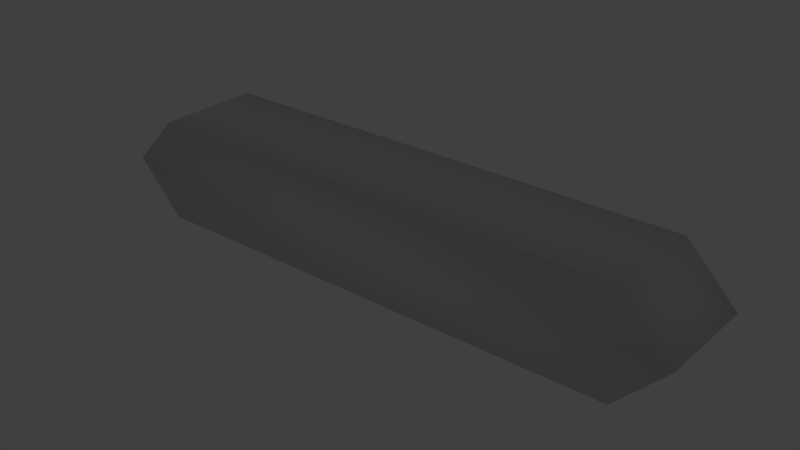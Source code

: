 # Source: gfx_lightFlash_a.blend  (saved by Blender 2.76.0; exported with 4.5.12 LTS)
import bpy
from mathutils import Matrix  # noqa: F401  (used for matrix-valued properties, if any)

bpy.ops.wm.read_factory_settings(use_empty=True)
scene = bpy.context.scene
scene.name = 'Scene'

# ---- collections
col_collection_1 = bpy.data.collections.new('Collection 1'); scene.collection.children.link(col_collection_1)

# ---- materials (node trees are filled in below, after node groups)
mat_material = bpy.data.materials.new('Material')
mat_material.alpha_threshold = 0.0
mat_material.use_transparent_shadow = False
mat_material.roughness = 0.5
mat_material.line_color = (0.0, 0.0, 0.0, 1.0)

# ---- material node trees

# ---- world
world_world = bpy.data.worlds.new('World'); scene.world = world_world
world_world.color = (0.05088, 0.05088, 0.05088)
world_world.use_sun_shadow = False
world_world.sun_shadow_jitter_overblur = 0.0
world_world.cycles.sampling_method = 'MANUAL'
world_world.cycles.sample_map_resolution = 256

# ---- lights
light_lamp_001 = bpy.data.lights.new('Lamp.001', 'POINT')
light_lamp_001.color = (0.508, 0.9057, 1.0)
light_lamp_001.transmission_factor = 0.0
light_lamp_001.energy = 200.0
light_lamp_001.shadow_buffer_clip_start = 0.5
light_lamp_001.shadow_soft_size = 0.1
light_lamp_001.shadow_maximum_resolution = 0.006
light_lamp_001.use_absolute_resolution = True
light_lamp_001.cycles.use_multiple_importance_sampling = False

# ---- meshes
me_cube = bpy.data.meshes.new('Cube')
me_cube.from_pydata([(2.309, 0.4811, -0.4811), (2.309, -0.4811, -0.4811), (-2.309, -0.4811, -0.4811), (-2.309, 0.4811, -0.4811), (2.309, 0.4811, 0.4811), (2.309, -0.4811, 0.4811), (-2.309, -0.4811, 0.4811), (-2.309, 0.4811, 0.4811), (2.771, 0.4811, 0.0), (2.771, -0.4811, 0.0), (-2.771, -0.4811, 0.0), (-2.771, 0.4811, 0.0)], [], [(0, 1, 2, 3), (4, 7, 6, 5), (8, 4, 5, 9), (9, 5, 6, 10), (10, 6, 7, 11), (8, 0, 3, 11), (4, 8, 11, 7), (2, 10, 11, 3), (1, 9, 10, 2), (0, 8, 9, 1)])
me_cube.polygons.foreach_set('use_smooth', [True] * 10)
_uv = me_cube.uv_layers.new(name='UVMap')
_uv.uv.foreach_set('vector', [0.3762, 0.3762, 0.6238, 0.3762, 0.6238, 0.6238, 0.3762, 0.6238, 0.3762, 0.3762, 0.6238, 0.3762, 0.6238, 0.6238, 0.3762, 0.6238, 0.5, 0.3762, 0.6238, 0.3762, 0.6238, 0.6238, 0.5, 0.6238, 0.5, 0.3762, 0.6238, 0.3762, 0.6238, 0.6238, 0.5, 0.6238, 0.5, 0.3762, 0.6238, 0.3762, 0.6238, 0.6238, 0.5, 0.6238, 0.5, 0.3762, 0.6238, 0.3762, 0.6238, 0.6238, 0.5, 0.6238, 0.3762, 0.3762, 0.5, 0.3762, 0.5, 0.6238, 0.3762, 0.6238, 0.3762, 0.3762, 0.5, 0.3762, 0.5, 0.6238, 0.3762, 0.6238, 0.3762, 0.3762, 0.5, 0.3762, 0.5, 0.6238, 0.3762, 0.6238, 0.3762, 0.3762, 0.5, 0.3762, 0.5, 0.6238, 0.3762, 0.6238])
me_cube.materials.append(mat_material)
me_cube.use_remesh_preserve_volume = False
me_cube.use_remesh_preserve_attributes = False
me_cube.use_mirror_vertex_groups = False
me_cube.update()

# ---- objects
ob_lamp = bpy.data.objects.new('Lamp', light_lamp_001)
ob_gfx_lightflash_a_main = bpy.data.objects.new('gfx_lightFlash_a_main', me_cube)

# ---- transforms, parenting, visibility, modifiers, constraints
ob_lamp.location = (0.0, 0.0, 0.0)
ob_lamp.lineart.crease_threshold = 0.0
ob_gfx_lightflash_a_main.location = (0.0, 0.0, 0.0)
ob_gfx_lightflash_a_main.lock_rotations_4d = False
ob_gfx_lightflash_a_main.empty_display_type = 'ARROWS'
ob_gfx_lightflash_a_main.lineart.crease_threshold = 0.0

# ---- collection membership
col_collection_1.objects.link(ob_lamp)
col_collection_1.objects.link(ob_gfx_lightflash_a_main)

# ---- scene / render settings (as saved in the file)
scene.frame_start = 1; scene.frame_end = 250; scene.frame_set(1)
scene.render.engine = 'BLENDER_EEVEE_NEXT'
scene.render.resolution_percentage = 50
scene.render.dither_intensity = 0.0
scene.cycles.use_denoising = False
scene.cycles.samples = 10
scene.cycles.sampling_pattern = 'TABULATED_SOBOL'
scene.cycles.light_sampling_threshold = 0.0
scene.cycles.use_adaptive_sampling = False
scene.cycles.use_light_tree = False
scene.cycles.blur_glossy = 0.0
scene.cycles.pixel_filter_type = 'GAUSSIAN'
scene.cycles.sample_clamp_indirect = 0.0
scene.view_settings.view_transform = 'Standard'
bpy.context.view_layer.update()

# ---- added for rendering (the .blend has no active camera): camera
cam_auto = bpy.data.cameras.new('AutoCamera')
cam_auto.lens = 50.0
cam_auto.sensor_width = 36.0
cam_auto.clip_end = 1000.0
ob_auto_camera = bpy.data.objects.new('AutoCamera', cam_auto)
scene.collection.objects.link(ob_auto_camera)
ob_auto_camera.location = (5.27973, -6.33567, 4.22378)
ob_auto_camera.rotation_euler = (1.09748, -7.21219e-08, 0.694738)
scene.camera = ob_auto_camera
bpy.context.view_layer.update()

